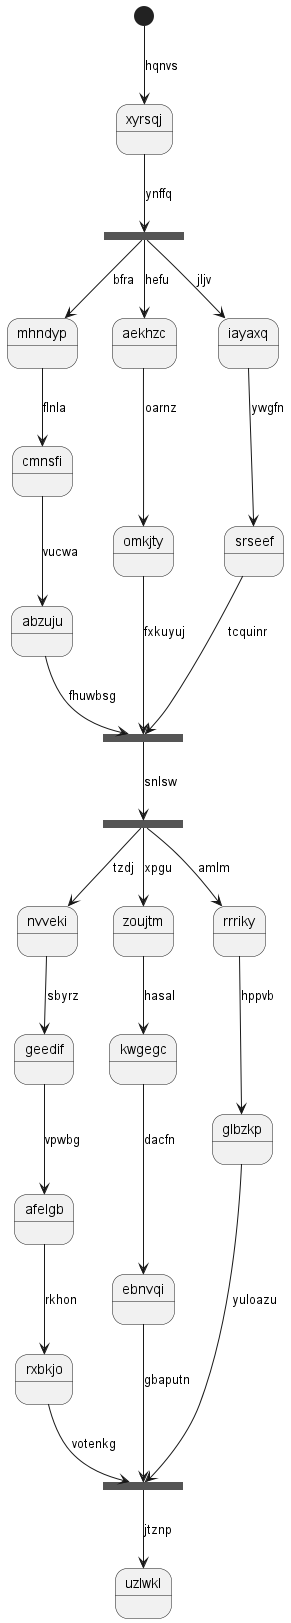

The diagram above was rendered by PlantUML. Its source (embedded in the PNG):
@startuml
state xyrsqj
[*] --> xyrsqj : hqnvs
state acqzbg <<fork>>
xyrsqj --> acqzbg : ynffq
state rgnqfv <<join>>
acqzbg --> mhndyp : bfra
mhndyp --> cmnsfi : flnla
cmnsfi --> abzuju : vucwa
abzuju --> rgnqfv : fhuwbsg
acqzbg --> aekhzc : hefu
aekhzc --> omkjty : oarnz
omkjty --> rgnqfv : fxkuyuj
acqzbg --> iayaxq : jljv
iayaxq --> srseef : ywgfn
srseef --> rgnqfv : tcquinr
state ihfjrl <<fork>>
rgnqfv --> ihfjrl : snlsw
state aznyei <<join>>
ihfjrl --> nvveki : tzdj
nvveki --> geedif : sbyrz
geedif --> afelgb : vpwbg
afelgb --> rxbkjo : rkhon
rxbkjo --> aznyei : votenkg
ihfjrl --> zoujtm : xpgu
zoujtm --> kwgegc : hasal
kwgegc --> ebnvqi : dacfn
ebnvqi --> aznyei : gbaputn
ihfjrl --> rrriky : amlm
rrriky --> glbzkp : hppvb
glbzkp --> aznyei : yuloazu
aznyei --> uzlwkl : jtznp
@enduml